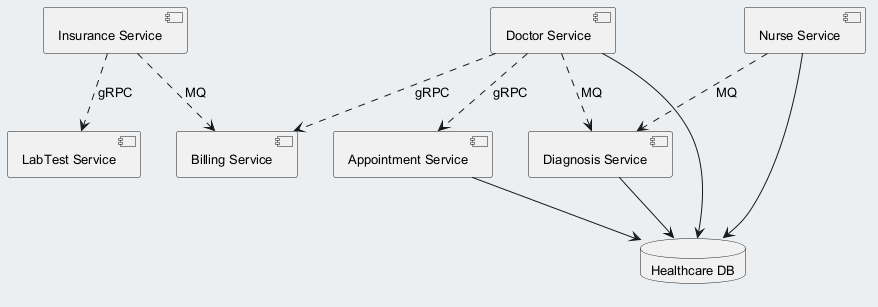

The diagram above was rendered by PlantUML. Its source (embedded in the PNG):
@startuml
skinparam backgroundColor #ECEFF1
skinparam classBackgroundColor #FFFFFF
skinparam classBorderColor #455A64
skinparam defaultFontSize 13
component "Billing Service" as C_BillingService
component "Nurse Service" as C_NurseService
component "LabTest Service" as C_LabTestService
component "Insurance Service" as C_InsuranceService
component "Appointment Service" as C_AppointmentService
component "Doctor Service" as C_DoctorService
component "Diagnosis Service" as C_DiagnosisService
database "Healthcare DB" as DB_healthcare
C_NurseService --> DB_healthcare
C_AppointmentService --> DB_healthcare
C_DoctorService --> DB_healthcare
C_DiagnosisService --> DB_healthcare
C_InsuranceService ..> C_LabTestService : gRPC
C_DoctorService ..> C_BillingService : gRPC
C_NurseService ..> C_DiagnosisService : MQ
C_DoctorService ..> C_AppointmentService : gRPC
C_DoctorService ..> C_DiagnosisService : MQ
C_InsuranceService ..> C_BillingService : MQ
@enduml